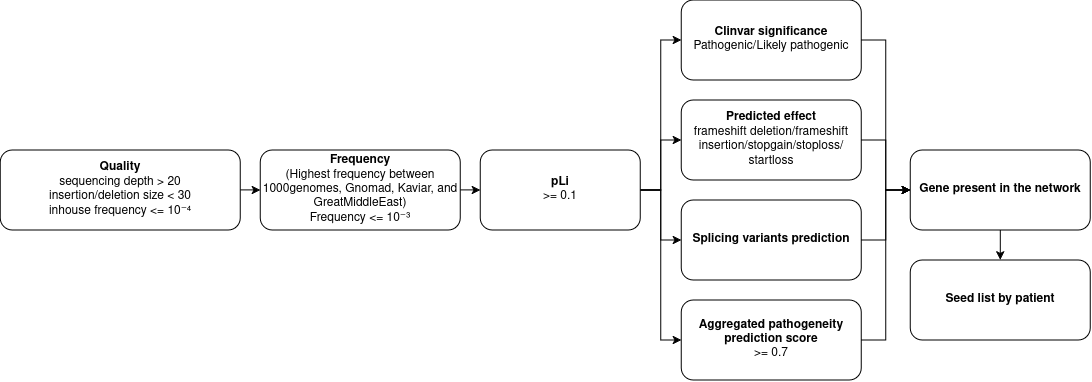

The diagram above was exported from draw.io. Its source (the exported page's mxGraphModel, read from the mxfile embedded in the PNG):
<mxGraphModel dx="1365" dy="701" grid="1" gridSize="10" guides="1" tooltips="1" connect="1" arrows="1" fold="1" page="1" pageScale="1" pageWidth="827" pageHeight="1169" math="0" shadow="0">
  <root>
    <mxCell id="0" />
    <mxCell id="1" parent="0" />
    <mxCell id="8dQrgmEPyUdwQ3bmSCAF-1" edge="1" parent="1" source="4fpH4-NrVRVeLQRuT86L-1" style="edgeStyle=orthogonalEdgeStyle;rounded=0;orthogonalLoop=1;jettySize=auto;html=1;exitX=1;exitY=0.5;exitDx=0;exitDy=0;entryX=0;entryY=0.5;entryDx=0;entryDy=0;" target="4fpH4-NrVRVeLQRuT86L-2">
      <mxGeometry relative="1" as="geometry" />
    </mxCell>
    <mxCell id="4fpH4-NrVRVeLQRuT86L-1" parent="1" style="rounded=1;whiteSpace=wrap;html=1;" value="&lt;div&gt;&lt;b&gt;Quality&lt;/b&gt;&lt;/div&gt;&lt;div&gt;sequencing depth &amp;gt; 20&lt;/div&gt;&lt;div&gt;insertion/deletion size &amp;lt; 30&lt;/div&gt;&lt;div&gt;inhouse frequency &amp;lt;=&amp;nbsp;10⁻⁴&lt;/div&gt;" vertex="1">
      <mxGeometry height="80" width="240" x="40" y="280" as="geometry" />
    </mxCell>
    <mxCell id="8dQrgmEPyUdwQ3bmSCAF-2" edge="1" parent="1" source="4fpH4-NrVRVeLQRuT86L-2" style="edgeStyle=orthogonalEdgeStyle;rounded=0;orthogonalLoop=1;jettySize=auto;html=1;exitX=1;exitY=0.5;exitDx=0;exitDy=0;entryX=0;entryY=0.5;entryDx=0;entryDy=0;" target="4fpH4-NrVRVeLQRuT86L-9">
      <mxGeometry relative="1" as="geometry" />
    </mxCell>
    <mxCell id="4fpH4-NrVRVeLQRuT86L-2" parent="1" style="rounded=1;whiteSpace=wrap;html=1;" value="&lt;div&gt;&lt;b&gt;Frequency&lt;/b&gt;&lt;/div&gt;&lt;div&gt;(Highest frequency between 1000genomes, Gnomad, Kaviar, and GreatMiddleEast)&lt;/div&gt;&lt;div&gt;Frequency &amp;lt;= 10⁻³&lt;/div&gt;" vertex="1">
      <mxGeometry height="80" width="200" x="300" y="280" as="geometry" />
    </mxCell>
    <mxCell id="8dQrgmEPyUdwQ3bmSCAF-7" edge="1" parent="1" source="4fpH4-NrVRVeLQRuT86L-3" style="edgeStyle=orthogonalEdgeStyle;rounded=0;orthogonalLoop=1;jettySize=auto;html=1;exitX=1;exitY=0.5;exitDx=0;exitDy=0;entryX=0;entryY=0.5;entryDx=0;entryDy=0;" target="4fpH4-NrVRVeLQRuT86L-8">
      <mxGeometry relative="1" as="geometry" />
    </mxCell>
    <mxCell id="4fpH4-NrVRVeLQRuT86L-3" parent="1" style="rounded=1;whiteSpace=wrap;html=1;" value="&lt;div&gt;&lt;b&gt;Clinvar significance&lt;/b&gt;&lt;/div&gt;Pathogenic/Likely pathogenic" vertex="1">
      <mxGeometry height="80" width="180" x="721" y="130" as="geometry" />
    </mxCell>
    <mxCell id="8dQrgmEPyUdwQ3bmSCAF-8" edge="1" parent="1" source="4fpH4-NrVRVeLQRuT86L-4" style="edgeStyle=orthogonalEdgeStyle;rounded=0;orthogonalLoop=1;jettySize=auto;html=1;exitX=1;exitY=0.5;exitDx=0;exitDy=0;entryX=0;entryY=0.5;entryDx=0;entryDy=0;" target="4fpH4-NrVRVeLQRuT86L-8">
      <mxGeometry relative="1" as="geometry" />
    </mxCell>
    <mxCell id="4fpH4-NrVRVeLQRuT86L-4" parent="1" style="rounded=1;whiteSpace=wrap;html=1;" value="&lt;div&gt;&lt;b&gt;Predicted effect&lt;/b&gt;&lt;/div&gt;&lt;div&gt;frameshift deletion/frameshift insertion/stopgain/stoploss/startloss&lt;/div&gt;" vertex="1">
      <mxGeometry height="80" width="180" x="721" y="230" as="geometry" />
    </mxCell>
    <mxCell id="8dQrgmEPyUdwQ3bmSCAF-9" edge="1" parent="1" source="4fpH4-NrVRVeLQRuT86L-6" style="edgeStyle=orthogonalEdgeStyle;rounded=0;orthogonalLoop=1;jettySize=auto;html=1;exitX=1;exitY=0.5;exitDx=0;exitDy=0;entryX=0;entryY=0.5;entryDx=0;entryDy=0;" target="4fpH4-NrVRVeLQRuT86L-8">
      <mxGeometry relative="1" as="geometry" />
    </mxCell>
    <mxCell id="4fpH4-NrVRVeLQRuT86L-6" parent="1" style="rounded=1;whiteSpace=wrap;html=1;" value="&lt;b&gt;Splicing variants prediction&lt;/b&gt;" vertex="1">
      <mxGeometry height="80" width="180" x="721" y="330" as="geometry" />
    </mxCell>
    <mxCell id="8dQrgmEPyUdwQ3bmSCAF-10" edge="1" parent="1" source="4fpH4-NrVRVeLQRuT86L-7" style="edgeStyle=orthogonalEdgeStyle;rounded=0;orthogonalLoop=1;jettySize=auto;html=1;exitX=1;exitY=0.5;exitDx=0;exitDy=0;entryX=0;entryY=0.5;entryDx=0;entryDy=0;" target="4fpH4-NrVRVeLQRuT86L-8">
      <mxGeometry relative="1" as="geometry" />
    </mxCell>
    <mxCell id="4fpH4-NrVRVeLQRuT86L-7" parent="1" style="rounded=1;whiteSpace=wrap;html=1;" value="&lt;div&gt;&lt;b&gt;Aggregated pathogeneity prediction score&lt;/b&gt;&lt;/div&gt;&amp;gt;= 0.7" vertex="1">
      <mxGeometry height="80" width="180" x="721" y="430" as="geometry" />
    </mxCell>
    <mxCell id="8dQrgmEPyUdwQ3bmSCAF-12" edge="1" parent="1" source="4fpH4-NrVRVeLQRuT86L-8" style="edgeStyle=orthogonalEdgeStyle;rounded=0;orthogonalLoop=1;jettySize=auto;html=1;exitX=0.5;exitY=1;exitDx=0;exitDy=0;entryX=0.5;entryY=0;entryDx=0;entryDy=0;" target="8dQrgmEPyUdwQ3bmSCAF-11">
      <mxGeometry relative="1" as="geometry" />
    </mxCell>
    <mxCell id="4fpH4-NrVRVeLQRuT86L-8" parent="1" style="rounded=1;whiteSpace=wrap;html=1;" value="&lt;b&gt;Gene present in the network&lt;/b&gt;" vertex="1">
      <mxGeometry height="80" width="180" x="950" y="280" as="geometry" />
    </mxCell>
    <mxCell id="8dQrgmEPyUdwQ3bmSCAF-3" edge="1" parent="1" source="4fpH4-NrVRVeLQRuT86L-9" style="edgeStyle=orthogonalEdgeStyle;rounded=0;orthogonalLoop=1;jettySize=auto;html=1;exitX=1;exitY=0.5;exitDx=0;exitDy=0;entryX=0;entryY=0.5;entryDx=0;entryDy=0;" target="4fpH4-NrVRVeLQRuT86L-3">
      <mxGeometry relative="1" as="geometry" />
    </mxCell>
    <mxCell id="8dQrgmEPyUdwQ3bmSCAF-4" edge="1" parent="1" source="4fpH4-NrVRVeLQRuT86L-9" style="edgeStyle=orthogonalEdgeStyle;rounded=0;orthogonalLoop=1;jettySize=auto;html=1;exitX=1;exitY=0.5;exitDx=0;exitDy=0;" target="4fpH4-NrVRVeLQRuT86L-4">
      <mxGeometry relative="1" as="geometry" />
    </mxCell>
    <mxCell id="8dQrgmEPyUdwQ3bmSCAF-5" edge="1" parent="1" source="4fpH4-NrVRVeLQRuT86L-9" style="edgeStyle=orthogonalEdgeStyle;rounded=0;orthogonalLoop=1;jettySize=auto;html=1;exitX=1;exitY=0.5;exitDx=0;exitDy=0;entryX=0;entryY=0.5;entryDx=0;entryDy=0;" target="4fpH4-NrVRVeLQRuT86L-6">
      <mxGeometry relative="1" as="geometry" />
    </mxCell>
    <mxCell id="8dQrgmEPyUdwQ3bmSCAF-6" edge="1" parent="1" source="4fpH4-NrVRVeLQRuT86L-9" style="edgeStyle=orthogonalEdgeStyle;rounded=0;orthogonalLoop=1;jettySize=auto;html=1;exitX=1;exitY=0.5;exitDx=0;exitDy=0;entryX=0;entryY=0.5;entryDx=0;entryDy=0;" target="4fpH4-NrVRVeLQRuT86L-7">
      <mxGeometry relative="1" as="geometry" />
    </mxCell>
    <mxCell id="4fpH4-NrVRVeLQRuT86L-9" parent="1" style="rounded=1;whiteSpace=wrap;html=1;" value="&lt;div&gt;&lt;b&gt;pLi&lt;/b&gt;&lt;/div&gt;&lt;div&gt;&amp;gt;= 0.1&lt;/div&gt;" vertex="1">
      <mxGeometry height="80" width="160" x="520" y="280" as="geometry" />
    </mxCell>
    <mxCell id="8dQrgmEPyUdwQ3bmSCAF-11" parent="1" style="rounded=1;whiteSpace=wrap;html=1;" value="&lt;b&gt;Seed list by patient&lt;/b&gt;" vertex="1">
      <mxGeometry height="80" width="180" x="950" y="390" as="geometry" />
    </mxCell>
  </root>
</mxGraphModel>